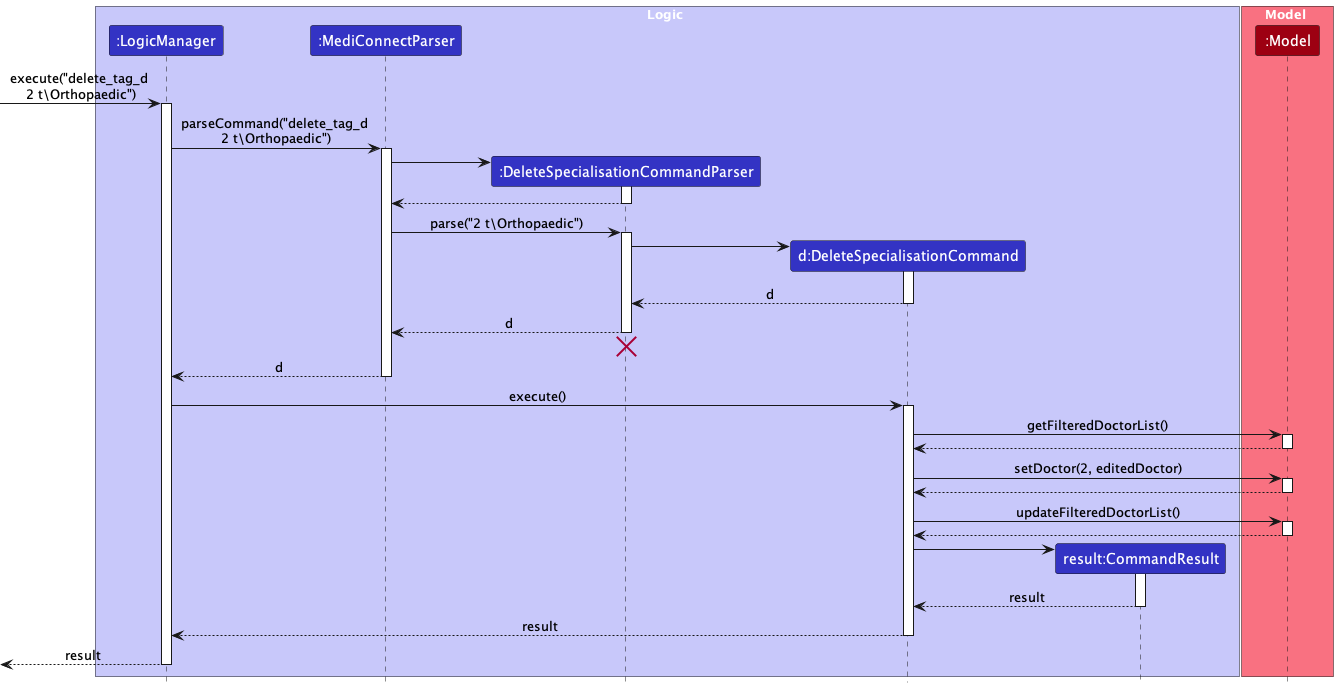

The diagram above was rendered by PlantUML. Its source (embedded in the PNG):
@startuml
!include ./style.puml
skinparam ArrowFontStyle plain

box Logic LOGIC_COLOR_T1
participant ":LogicManager" as LogicManager LOGIC_COLOR
participant ":MediConnectParser" as MediConnectParser LOGIC_COLOR
participant ":DeleteSpecialisationCommandParser" as DeleteSpecialisationCommandParser LOGIC_COLOR
participant "d:DeleteSpecialisationCommand" as DeleteSpecialisationCommand LOGIC_COLOR
participant "result:CommandResult" as CommandResult LOGIC_COLOR
end box

box Model MODEL_COLOR_T1
participant ":Model" as Model MODEL_COLOR
end box

[-> LogicManager : execute("delete_tag_d \n2 t\Orthopaedic")
activate LogicManager

LogicManager -> MediConnectParser : parseCommand("delete_tag_d \n2 t\Orthopaedic")
activate MediConnectParser

create DeleteSpecialisationCommandParser
MediConnectParser -> DeleteSpecialisationCommandParser
activate DeleteSpecialisationCommandParser

DeleteSpecialisationCommandParser --> MediConnectParser
deactivate DeleteSpecialisationCommandParser

MediConnectParser -> DeleteSpecialisationCommandParser : parse("2 t\Orthopaedic")
activate DeleteSpecialisationCommandParser


create DeleteSpecialisationCommand
DeleteSpecialisationCommandParser -> DeleteSpecialisationCommand
activate DeleteSpecialisationCommand

DeleteSpecialisationCommand --> DeleteSpecialisationCommandParser : d
deactivate DeleteSpecialisationCommand

DeleteSpecialisationCommandParser --> MediConnectParser : d
deactivate DeleteSpecialisationCommandParser

DeleteSpecialisationCommandParser -[hidden]-> MediConnectParser
destroy DeleteSpecialisationCommandParser

MediConnectParser --> LogicManager : d
deactivate MediConnectParser

LogicManager -> DeleteSpecialisationCommand : execute()
activate DeleteSpecialisationCommand


DeleteSpecialisationCommand -> Model : getFilteredDoctorList()
activate Model

Model --> DeleteSpecialisationCommand
deactivate Model

DeleteSpecialisationCommand -> Model : setDoctor(2, editedDoctor)
activate Model

Model --> DeleteSpecialisationCommand
deactivate Model

DeleteSpecialisationCommand -> Model : updateFilteredDoctorList()
activate Model

Model --> DeleteSpecialisationCommand
deactivate Model

create CommandResult
DeleteSpecialisationCommand -> CommandResult
activate CommandResult

CommandResult --> DeleteSpecialisationCommand : result
deactivate CommandResult

DeleteSpecialisationCommand --> LogicManager : result
deactivate DeleteSpecialisationCommand

[<--LogicManager : result
deactivate LogicManager
@enduml